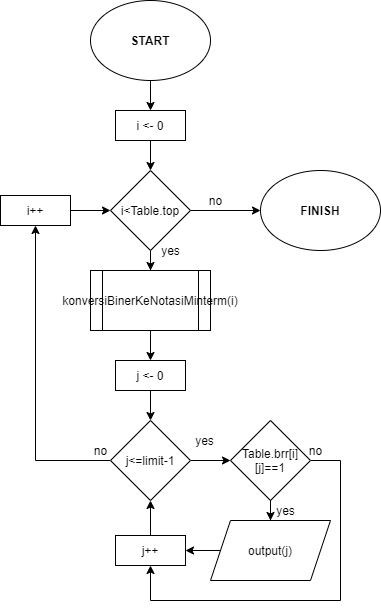

The diagram above was exported from draw.io. Its source (the exported page's mxGraphModel, read from the mxfile embedded in the PNG):
<mxGraphModel dx="1209" dy="743" grid="1" gridSize="10" guides="1" tooltips="1" connect="1" arrows="1" fold="1" page="1" pageScale="1" pageWidth="827" pageHeight="1169" math="0" shadow="0">
  <root>
    <mxCell id="0" />
    <mxCell id="1" parent="0" />
    <mxCell id="nGrHCGoNCQ2LZhUAbRmQ-26" value="" style="edgeStyle=orthogonalEdgeStyle;rounded=0;orthogonalLoop=1;jettySize=auto;html=1;" parent="1" source="nGrHCGoNCQ2LZhUAbRmQ-2" target="nGrHCGoNCQ2LZhUAbRmQ-25" edge="1">
      <mxGeometry relative="1" as="geometry" />
    </mxCell>
    <mxCell id="nGrHCGoNCQ2LZhUAbRmQ-2" value="START" style="ellipse;whiteSpace=wrap;html=1;fontStyle=1" parent="1" vertex="1">
      <mxGeometry x="300" y="240" width="120" height="80" as="geometry" />
    </mxCell>
    <mxCell id="nGrHCGoNCQ2LZhUAbRmQ-3" value="FINISH" style="ellipse;whiteSpace=wrap;html=1;fontStyle=1" parent="1" vertex="1">
      <mxGeometry x="470" y="410" width="120" height="80" as="geometry" />
    </mxCell>
    <mxCell id="nGrHCGoNCQ2LZhUAbRmQ-29" value="" style="edgeStyle=orthogonalEdgeStyle;rounded=0;orthogonalLoop=1;jettySize=auto;html=1;" parent="1" source="nGrHCGoNCQ2LZhUAbRmQ-24" target="nGrHCGoNCQ2LZhUAbRmQ-28" edge="1">
      <mxGeometry relative="1" as="geometry" />
    </mxCell>
    <mxCell id="nGrHCGoNCQ2LZhUAbRmQ-44" style="edgeStyle=orthogonalEdgeStyle;rounded=0;orthogonalLoop=1;jettySize=auto;html=1;exitX=1;exitY=0.5;exitDx=0;exitDy=0;" parent="1" source="nGrHCGoNCQ2LZhUAbRmQ-24" target="nGrHCGoNCQ2LZhUAbRmQ-3" edge="1">
      <mxGeometry relative="1" as="geometry" />
    </mxCell>
    <mxCell id="nGrHCGoNCQ2LZhUAbRmQ-24" value="i&amp;lt;Table.top" style="rhombus;whiteSpace=wrap;html=1;" parent="1" vertex="1">
      <mxGeometry x="320" y="410" width="80" height="80" as="geometry" />
    </mxCell>
    <mxCell id="nGrHCGoNCQ2LZhUAbRmQ-27" value="" style="edgeStyle=orthogonalEdgeStyle;rounded=0;orthogonalLoop=1;jettySize=auto;html=1;" parent="1" source="nGrHCGoNCQ2LZhUAbRmQ-25" target="nGrHCGoNCQ2LZhUAbRmQ-24" edge="1">
      <mxGeometry relative="1" as="geometry" />
    </mxCell>
    <mxCell id="nGrHCGoNCQ2LZhUAbRmQ-25" value="i &amp;lt;- 0" style="rounded=0;whiteSpace=wrap;html=1;" parent="1" vertex="1">
      <mxGeometry x="325" y="350" width="70" height="30" as="geometry" />
    </mxCell>
    <mxCell id="nGrHCGoNCQ2LZhUAbRmQ-31" value="" style="edgeStyle=orthogonalEdgeStyle;rounded=0;orthogonalLoop=1;jettySize=auto;html=1;" parent="1" source="nGrHCGoNCQ2LZhUAbRmQ-28" target="nGrHCGoNCQ2LZhUAbRmQ-30" edge="1">
      <mxGeometry relative="1" as="geometry" />
    </mxCell>
    <mxCell id="nGrHCGoNCQ2LZhUAbRmQ-28" value="konversiBinerKeNotasiMinterm(i)" style="shape=process;whiteSpace=wrap;html=1;backgroundOutline=1;" parent="1" vertex="1">
      <mxGeometry x="300" y="510" width="120" height="60" as="geometry" />
    </mxCell>
    <mxCell id="nGrHCGoNCQ2LZhUAbRmQ-33" value="" style="edgeStyle=orthogonalEdgeStyle;rounded=0;orthogonalLoop=1;jettySize=auto;html=1;" parent="1" source="nGrHCGoNCQ2LZhUAbRmQ-30" target="nGrHCGoNCQ2LZhUAbRmQ-32" edge="1">
      <mxGeometry relative="1" as="geometry" />
    </mxCell>
    <mxCell id="nGrHCGoNCQ2LZhUAbRmQ-30" value="j &amp;lt;- 0" style="rounded=0;whiteSpace=wrap;html=1;" parent="1" vertex="1">
      <mxGeometry x="325" y="600" width="70" height="30" as="geometry" />
    </mxCell>
    <mxCell id="nGrHCGoNCQ2LZhUAbRmQ-35" value="" style="edgeStyle=orthogonalEdgeStyle;rounded=0;orthogonalLoop=1;jettySize=auto;html=1;" parent="1" source="nGrHCGoNCQ2LZhUAbRmQ-32" target="nGrHCGoNCQ2LZhUAbRmQ-34" edge="1">
      <mxGeometry relative="1" as="geometry" />
    </mxCell>
    <mxCell id="nGrHCGoNCQ2LZhUAbRmQ-43" style="edgeStyle=orthogonalEdgeStyle;rounded=0;orthogonalLoop=1;jettySize=auto;html=1;exitX=0;exitY=0.5;exitDx=0;exitDy=0;" parent="1" source="nGrHCGoNCQ2LZhUAbRmQ-32" target="nGrHCGoNCQ2LZhUAbRmQ-41" edge="1">
      <mxGeometry relative="1" as="geometry" />
    </mxCell>
    <mxCell id="nGrHCGoNCQ2LZhUAbRmQ-32" value="j&amp;lt;=limit-1" style="rhombus;whiteSpace=wrap;html=1;" parent="1" vertex="1">
      <mxGeometry x="320" y="660" width="80" height="80" as="geometry" />
    </mxCell>
    <mxCell id="nGrHCGoNCQ2LZhUAbRmQ-37" value="" style="edgeStyle=orthogonalEdgeStyle;rounded=0;orthogonalLoop=1;jettySize=auto;html=1;" parent="1" source="nGrHCGoNCQ2LZhUAbRmQ-34" target="nGrHCGoNCQ2LZhUAbRmQ-36" edge="1">
      <mxGeometry relative="1" as="geometry" />
    </mxCell>
    <mxCell id="nGrHCGoNCQ2LZhUAbRmQ-49" style="edgeStyle=orthogonalEdgeStyle;rounded=0;orthogonalLoop=1;jettySize=auto;html=1;exitX=1;exitY=0.5;exitDx=0;exitDy=0;entryX=0.5;entryY=1;entryDx=0;entryDy=0;" parent="1" source="nGrHCGoNCQ2LZhUAbRmQ-34" target="nGrHCGoNCQ2LZhUAbRmQ-38" edge="1">
      <mxGeometry relative="1" as="geometry">
        <Array as="points">
          <mxPoint x="550" y="700" />
          <mxPoint x="550" y="840" />
          <mxPoint x="360" y="840" />
        </Array>
      </mxGeometry>
    </mxCell>
    <mxCell id="nGrHCGoNCQ2LZhUAbRmQ-34" value="Table.brr[i][j]==1" style="rhombus;whiteSpace=wrap;html=1;" parent="1" vertex="1">
      <mxGeometry x="440" y="660" width="80" height="80" as="geometry" />
    </mxCell>
    <mxCell id="nGrHCGoNCQ2LZhUAbRmQ-39" value="" style="edgeStyle=orthogonalEdgeStyle;rounded=0;orthogonalLoop=1;jettySize=auto;html=1;" parent="1" source="nGrHCGoNCQ2LZhUAbRmQ-36" target="nGrHCGoNCQ2LZhUAbRmQ-38" edge="1">
      <mxGeometry relative="1" as="geometry" />
    </mxCell>
    <mxCell id="nGrHCGoNCQ2LZhUAbRmQ-36" value="output(j)" style="shape=parallelogram;perimeter=parallelogramPerimeter;whiteSpace=wrap;html=1;fixedSize=1;" parent="1" vertex="1">
      <mxGeometry x="420" y="760" width="120" height="60" as="geometry" />
    </mxCell>
    <mxCell id="nGrHCGoNCQ2LZhUAbRmQ-40" value="" style="edgeStyle=orthogonalEdgeStyle;rounded=0;orthogonalLoop=1;jettySize=auto;html=1;" parent="1" source="nGrHCGoNCQ2LZhUAbRmQ-38" target="nGrHCGoNCQ2LZhUAbRmQ-32" edge="1">
      <mxGeometry relative="1" as="geometry" />
    </mxCell>
    <mxCell id="nGrHCGoNCQ2LZhUAbRmQ-38" value="j++" style="rounded=0;whiteSpace=wrap;html=1;" parent="1" vertex="1">
      <mxGeometry x="325" y="775" width="70" height="30" as="geometry" />
    </mxCell>
    <mxCell id="nGrHCGoNCQ2LZhUAbRmQ-42" value="" style="edgeStyle=orthogonalEdgeStyle;rounded=0;orthogonalLoop=1;jettySize=auto;html=1;" parent="1" source="nGrHCGoNCQ2LZhUAbRmQ-41" target="nGrHCGoNCQ2LZhUAbRmQ-24" edge="1">
      <mxGeometry relative="1" as="geometry" />
    </mxCell>
    <mxCell id="nGrHCGoNCQ2LZhUAbRmQ-41" value="i++" style="rounded=0;whiteSpace=wrap;html=1;" parent="1" vertex="1">
      <mxGeometry x="210" y="435" width="70" height="30" as="geometry" />
    </mxCell>
    <mxCell id="nGrHCGoNCQ2LZhUAbRmQ-45" value="yes" style="text;html=1;align=center;verticalAlign=middle;resizable=0;points=[];autosize=1;" parent="1" vertex="1">
      <mxGeometry x="365" y="480" width="30" height="20" as="geometry" />
    </mxCell>
    <mxCell id="nGrHCGoNCQ2LZhUAbRmQ-46" value="no" style="text;html=1;align=center;verticalAlign=middle;resizable=0;points=[];autosize=1;" parent="1" vertex="1">
      <mxGeometry x="410" y="430" width="30" height="20" as="geometry" />
    </mxCell>
    <mxCell id="nGrHCGoNCQ2LZhUAbRmQ-48" value="yes" style="text;html=1;align=center;verticalAlign=middle;resizable=0;points=[];autosize=1;" parent="1" vertex="1">
      <mxGeometry x="399" y="670" width="30" height="20" as="geometry" />
    </mxCell>
    <mxCell id="nGrHCGoNCQ2LZhUAbRmQ-50" value="no" style="text;html=1;align=center;verticalAlign=middle;resizable=0;points=[];autosize=1;" parent="1" vertex="1">
      <mxGeometry x="510" y="680" width="30" height="20" as="geometry" />
    </mxCell>
    <mxCell id="nGrHCGoNCQ2LZhUAbRmQ-51" value="yes" style="text;html=1;align=center;verticalAlign=middle;resizable=0;points=[];autosize=1;" parent="1" vertex="1">
      <mxGeometry x="480" y="740" width="30" height="20" as="geometry" />
    </mxCell>
    <mxCell id="nGrHCGoNCQ2LZhUAbRmQ-52" value="no" style="text;html=1;align=center;verticalAlign=middle;resizable=0;points=[];autosize=1;" parent="1" vertex="1">
      <mxGeometry x="295" y="680" width="30" height="20" as="geometry" />
    </mxCell>
  </root>
</mxGraphModel>